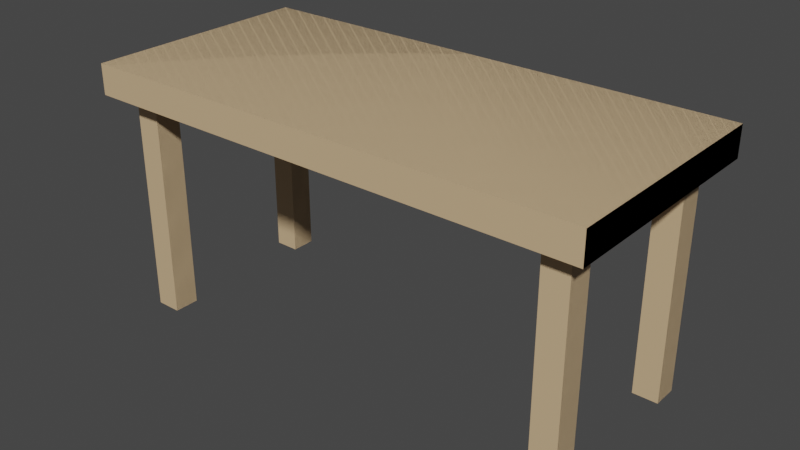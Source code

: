 # Source: Table.blend  (saved by Blender 2.82.7; exported with 4.5.12 LTS)
import bpy
from mathutils import Matrix  # noqa: F401  (used for matrix-valued properties, if any)

bpy.ops.wm.read_factory_settings(use_empty=True)
scene = bpy.context.scene
scene.name = 'Scene'

# ---- collections
col_collection = bpy.data.collections.new('Collection'); scene.collection.children.link(col_collection)
col_table = bpy.data.collections.new('Table'); col_collection.children.link(col_table)

# ---- materials (node trees are filled in below, after node groups)
mat_wood_001 = bpy.data.materials.new('Wood.001')
mat_wood_001.alpha_threshold = 0.0
mat_wood_001.use_transparent_shadow = False
mat_wood_001.line_color = (0.0, 0.0, 0.0, 1.0)
mat_wood = bpy.data.materials.new('Wood')
mat_wood.alpha_threshold = 0.0
mat_wood.use_transparent_shadow = False
mat_wood.line_color = (0.0, 0.0, 0.0, 1.0)

# ---- material node trees
mat_wood_001.use_nodes = True; mat_wood_001.node_tree.nodes.clear()
_N = mat_wood_001.node_tree.nodes; _L = mat_wood_001.node_tree.links
n0 = _N.new('ShaderNodeOutputMaterial'); n0.name = 'Material Output'; n0.location = (300, 300)
n1 = _N.new('ShaderNodeBsdfPrincipled'); n1.name = 'Principled BSDF'; n1.location = (10, 300)
n1.distribution = 'GGX'
n1.subsurface_method = 'BURLEY'
n1.inputs[0].default_value = (0.6445, 0.4564, 0.2623, 1.0)
n1.inputs[2].default_value = 0.4
n1.inputs[3].default_value = 1.45
n1.inputs[27].default_value = (0.0, 0.0, 0.0, 1.0)
n1.inputs[28].default_value = 1.0
_L.new(n1.outputs[0], n0.inputs[0])
n0.is_active_output = True
mat_wood.use_nodes = True; mat_wood.node_tree.nodes.clear()
_N = mat_wood.node_tree.nodes; _L = mat_wood.node_tree.links
n0 = _N.new('ShaderNodeOutputMaterial'); n0.name = 'Material Output'; n0.location = (300, 300)
n1 = _N.new('ShaderNodeBsdfPrincipled'); n1.name = 'Principled BSDF'; n1.location = (10, 300)
n1.distribution = 'GGX'
n1.subsurface_method = 'BURLEY'
n1.inputs[0].default_value = (0.6445, 0.4564, 0.2623, 1.0)
n1.inputs[2].default_value = 0.4
n1.inputs[3].default_value = 1.45
n1.inputs[27].default_value = (0.0, 0.0, 0.0, 1.0)
n1.inputs[28].default_value = 1.0
_L.new(n1.outputs[0], n0.inputs[0])
n0.is_active_output = True

# ---- world
world_world = bpy.data.worlds.new('World'); scene.world = world_world
world_world.use_nodes = True; world_world.node_tree.nodes.clear()
_N = world_world.node_tree.nodes; _L = world_world.node_tree.links
n0 = _N.new('ShaderNodeOutputWorld'); n0.name = 'World Output'; n0.location = (300, 300)
n1 = _N.new('ShaderNodeBackground'); n1.name = 'Background'; n1.location = (10, 300)
n1.inputs[0].default_value = (0.05088, 0.05088, 0.05088, 1.0)
_L.new(n1.outputs[0], n0.inputs[0])
n0.is_active_output = True
world_world.color = (0.05088, 0.05088, 0.05088)
world_world.use_sun_shadow = False
world_world.sun_shadow_jitter_overblur = 0.0

# ---- meshes
me_cube_008 = bpy.data.meshes.new('Cube.008')
me_cube_008.from_pydata([(-0.9251, 5.96e-08, -0.0352), (-0.9251, 0.9034, -0.0352), (-0.9251, 5.96e-08, -0.04771), (-0.9251, 0.9034, -0.04771), (-0.8251, 5.96e-08, -0.0352), (-0.8251, 0.9034, -0.0352), (-0.8251, 5.96e-08, -0.04771), (-0.8251, 0.9034, -0.04771), (0.8196, 0.0, -0.0352), (0.8196, 0.9034, -0.0352), (0.8196, 0.0, -0.04771), (0.8196, 0.9034, -0.04771), (0.9196, 0.0, -0.0352), (0.9196, 0.9034, -0.0352), (0.9196, 0.0, -0.04771), (0.9196, 0.9034, -0.04771), (-0.9251, -5.96e-08, 0.04724), (-0.9251, 0.9034, 0.04724), (-0.9251, -5.96e-08, 0.03473), (-0.9251, 0.9034, 0.03473), (-0.8251, -5.96e-08, 0.04724), (-0.8251, 0.9034, 0.04724), (-0.8251, -5.96e-08, 0.03473), (-0.8251, 0.9034, 0.03473), (0.8196, -5.96e-08, 0.04724), (0.8196, 0.9034, 0.04724), (0.8196, -5.96e-08, 0.03473), (0.8196, 0.9034, 0.03473), (0.9196, -5.96e-08, 0.04724), (0.9196, 0.9034, 0.04724), (0.9196, -5.96e-08, 0.03473), (0.9196, 0.9034, 0.03473), (-1.0, 0.8812, 0.05769), (-1.0, 1.0, 0.05769), (-1.0, 0.8812, -0.05769), (-1.0, 1.0, -0.05769), (1.0, 0.8812, 0.05769), (1.0, 1.0, 0.05769), (1.0, 0.8812, -0.05769), (1.0, 1.0, -0.05769)], [], [(0, 1, 3, 2), (2, 3, 7, 6), (6, 7, 5, 4), (4, 5, 1, 0), (2, 6, 4, 0), (7, 3, 1, 5), (8, 9, 11, 10), (10, 11, 15, 14), (14, 15, 13, 12), (12, 13, 9, 8), (10, 14, 12, 8), (15, 11, 9, 13), (16, 17, 19, 18), (18, 19, 23, 22), (22, 23, 21, 20), (20, 21, 17, 16), (18, 22, 20, 16), (23, 19, 17, 21), (24, 25, 27, 26), (26, 27, 31, 30), (30, 31, 29, 28), (28, 29, 25, 24), (26, 30, 28, 24), (31, 27, 25, 29), (32, 33, 35, 34), (34, 35, 39, 38), (38, 39, 37, 36), (36, 37, 33, 32), (34, 38, 36, 32), (39, 35, 33, 37)])
_uv = me_cube_008.uv_layers.new(name='UVMap')
_uv.uv.foreach_set('vector', [0.375, 0.0, 0.625, 0.0, 0.625, 0.25, 0.375, 0.25, 0.375, 0.25, 0.625, 0.25, 0.625, 0.5, 0.375, 0.5, 0.375, 0.5, 0.625, 0.5, 0.625, 0.75, 0.375, 0.75, 0.375, 0.75, 0.625, 0.75, 0.625, 1.0, 0.375, 1.0, 0.125, 0.5, 0.375, 0.5, 0.375, 0.75, 0.125, 0.75, 0.625, 0.5, 0.875, 0.5, 0.875, 0.75, 0.625, 0.75, 0.375, 0.0, 0.625, 0.0, 0.625, 0.25, 0.375, 0.25, 0.375, 0.25, 0.625, 0.25, 0.625, 0.5, 0.375, 0.5, 0.375, 0.5, 0.625, 0.5, 0.625, 0.75, 0.375, 0.75, 0.375, 0.75, 0.625, 0.75, 0.625, 1.0, 0.375, 1.0, 0.125, 0.5, 0.375, 0.5, 0.375, 0.75, 0.125, 0.75, 0.625, 0.5, 0.875, 0.5, 0.875, 0.75, 0.625, 0.75, 0.375, 0.0, 0.625, 0.0, 0.625, 0.25, 0.375, 0.25, 0.375, 0.25, 0.625, 0.25, 0.625, 0.5, 0.375, 0.5, 0.375, 0.5, 0.625, 0.5, 0.625, 0.75, 0.375, 0.75, 0.375, 0.75, 0.625, 0.75, 0.625, 1.0, 0.375, 1.0, 0.125, 0.5, 0.375, 0.5, 0.375, 0.75, 0.125, 0.75, 0.625, 0.5, 0.875, 0.5, 0.875, 0.75, 0.625, 0.75, 0.375, 0.0, 0.625, 0.0, 0.625, 0.25, 0.375, 0.25, 0.375, 0.25, 0.625, 0.25, 0.625, 0.5, 0.375, 0.5, 0.375, 0.5, 0.625, 0.5, 0.625, 0.75, 0.375, 0.75, 0.375, 0.75, 0.625, 0.75, 0.625, 1.0, 0.375, 1.0, 0.125, 0.5, 0.375, 0.5, 0.375, 0.75, 0.125, 0.75, 0.625, 0.5, 0.875, 0.5, 0.875, 0.75, 0.625, 0.75, 0.375, 0.0, 0.625, 0.0, 0.625, 0.25, 0.375, 0.25, 0.375, 0.25, 0.625, 0.25, 0.625, 0.5, 0.375, 0.5, 0.375, 0.5, 0.625, 0.5, 0.625, 0.75, 0.375, 0.75, 0.375, 0.75, 0.625, 0.75, 0.625, 1.0, 0.375, 1.0, 0.125, 0.5, 0.375, 0.5, 0.375, 0.75, 0.125, 0.75, 0.625, 0.5, 0.875, 0.5, 0.875, 0.75, 0.625, 0.75])
me_cube_008.materials.append(mat_wood_001)
me_cube_008.use_remesh_fix_poles = True
me_cube_008.use_remesh_preserve_attributes = False
me_cube_008.use_mirror_vertex_groups = False
me_cube_008.update()
me_cube_003 = bpy.data.meshes.new('Cube.003')
me_cube_003.from_pydata([(-0.05, -0.5038, 0.006256), (-0.05, 0.3996, 0.006256), (-0.05, -0.5038, -0.006256), (-0.05, 0.3996, -0.006256), (0.05, -0.5038, 0.006256), (0.05, 0.3996, 0.006256), (0.05, -0.5038, -0.006256), (0.05, 0.3996, -0.006256)], [], [(0, 1, 3, 2), (2, 3, 7, 6), (6, 7, 5, 4), (4, 5, 1, 0), (2, 6, 4, 0), (7, 3, 1, 5)])
_uv = me_cube_003.uv_layers.new(name='UVMap')
_uv.uv.foreach_set('vector', [0.375, 0.0, 0.625, 0.0, 0.625, 0.25, 0.375, 0.25, 0.375, 0.25, 0.625, 0.25, 0.625, 0.5, 0.375, 0.5, 0.375, 0.5, 0.625, 0.5, 0.625, 0.75, 0.375, 0.75, 0.375, 0.75, 0.625, 0.75, 0.625, 1.0, 0.375, 1.0, 0.125, 0.5, 0.375, 0.5, 0.375, 0.75, 0.125, 0.75, 0.625, 0.5, 0.875, 0.5, 0.875, 0.75, 0.625, 0.75])
me_cube_003.materials.append(mat_wood)
me_cube_003.use_remesh_fix_poles = True
me_cube_003.use_remesh_preserve_attributes = False
me_cube_003.use_mirror_vertex_groups = False
me_cube_003.update()
me_cube_004 = bpy.data.meshes.new('Cube.004')
me_cube_004.from_pydata([(-0.05, -0.5038, 0.006256), (-0.05, 0.3996, 0.006256), (-0.05, -0.5038, -0.006256), (-0.05, 0.3996, -0.006256), (0.05, -0.5038, 0.006256), (0.05, 0.3996, 0.006256), (0.05, -0.5038, -0.006256), (0.05, 0.3996, -0.006256)], [], [(0, 1, 3, 2), (2, 3, 7, 6), (6, 7, 5, 4), (4, 5, 1, 0), (2, 6, 4, 0), (7, 3, 1, 5)])
_uv = me_cube_004.uv_layers.new(name='UVMap')
_uv.uv.foreach_set('vector', [0.375, 0.0, 0.625, 0.0, 0.625, 0.25, 0.375, 0.25, 0.375, 0.25, 0.625, 0.25, 0.625, 0.5, 0.375, 0.5, 0.375, 0.5, 0.625, 0.5, 0.625, 0.75, 0.375, 0.75, 0.375, 0.75, 0.625, 0.75, 0.625, 1.0, 0.375, 1.0, 0.125, 0.5, 0.375, 0.5, 0.375, 0.75, 0.125, 0.75, 0.625, 0.5, 0.875, 0.5, 0.875, 0.75, 0.625, 0.75])
me_cube_004.materials.append(mat_wood)
me_cube_004.use_remesh_fix_poles = True
me_cube_004.use_remesh_preserve_attributes = False
me_cube_004.use_mirror_vertex_groups = False
me_cube_004.update()
me_cube_002 = bpy.data.meshes.new('Cube.002')
me_cube_002.from_pydata([(-0.05, -0.5038, 0.006256), (-0.05, 0.3996, 0.006256), (-0.05, -0.5038, -0.006256), (-0.05, 0.3996, -0.006256), (0.05, -0.5038, 0.006256), (0.05, 0.3996, 0.006256), (0.05, -0.5038, -0.006256), (0.05, 0.3996, -0.006256)], [], [(0, 1, 3, 2), (2, 3, 7, 6), (6, 7, 5, 4), (4, 5, 1, 0), (2, 6, 4, 0), (7, 3, 1, 5)])
_uv = me_cube_002.uv_layers.new(name='UVMap')
_uv.uv.foreach_set('vector', [0.375, 0.0, 0.625, 0.0, 0.625, 0.25, 0.375, 0.25, 0.375, 0.25, 0.625, 0.25, 0.625, 0.5, 0.375, 0.5, 0.375, 0.5, 0.625, 0.5, 0.625, 0.75, 0.375, 0.75, 0.375, 0.75, 0.625, 0.75, 0.625, 1.0, 0.375, 1.0, 0.125, 0.5, 0.375, 0.5, 0.375, 0.75, 0.125, 0.75, 0.625, 0.5, 0.875, 0.5, 0.875, 0.75, 0.625, 0.75])
me_cube_002.materials.append(mat_wood)
me_cube_002.use_remesh_fix_poles = True
me_cube_002.use_remesh_preserve_attributes = False
me_cube_002.use_mirror_vertex_groups = False
me_cube_002.update()
me_cube_005 = bpy.data.meshes.new('Cube.005')
me_cube_005.from_pydata([(-0.05, -0.5038, 0.006256), (-0.05, 0.3996, 0.006256), (-0.05, -0.5038, -0.006256), (-0.05, 0.3996, -0.006256), (0.05, -0.5038, 0.006256), (0.05, 0.3996, 0.006256), (0.05, -0.5038, -0.006256), (0.05, 0.3996, -0.006256)], [], [(0, 1, 3, 2), (2, 3, 7, 6), (6, 7, 5, 4), (4, 5, 1, 0), (2, 6, 4, 0), (7, 3, 1, 5)])
_uv = me_cube_005.uv_layers.new(name='UVMap')
_uv.uv.foreach_set('vector', [0.375, 0.0, 0.625, 0.0, 0.625, 0.25, 0.375, 0.25, 0.375, 0.25, 0.625, 0.25, 0.625, 0.5, 0.375, 0.5, 0.375, 0.5, 0.625, 0.5, 0.625, 0.75, 0.375, 0.75, 0.375, 0.75, 0.625, 0.75, 0.625, 1.0, 0.375, 1.0, 0.125, 0.5, 0.375, 0.5, 0.375, 0.75, 0.125, 0.75, 0.625, 0.5, 0.875, 0.5, 0.875, 0.75, 0.625, 0.75])
me_cube_005.materials.append(mat_wood)
me_cube_005.use_remesh_fix_poles = True
me_cube_005.use_remesh_preserve_attributes = False
me_cube_005.use_mirror_vertex_groups = False
me_cube_005.update()
me_cube_001 = bpy.data.meshes.new('Cube.001')
me_cube_001.from_pydata([(-1.0, 0.8812, 0.4611), (-1.0, 1.0, 0.4611), (-1.0, 0.8812, -0.4611), (-1.0, 1.0, -0.4611), (1.0, 0.8812, 0.4611), (1.0, 1.0, 0.4611), (1.0, 0.8812, -0.4611), (1.0, 1.0, -0.4611)], [], [(0, 1, 3, 2), (2, 3, 7, 6), (6, 7, 5, 4), (4, 5, 1, 0), (2, 6, 4, 0), (7, 3, 1, 5)])
_uv = me_cube_001.uv_layers.new(name='UVMap')
_uv.uv.foreach_set('vector', [0.375, 0.0, 0.625, 0.0, 0.625, 0.25, 0.375, 0.25, 0.375, 0.25, 0.625, 0.25, 0.625, 0.5, 0.375, 0.5, 0.375, 0.5, 0.625, 0.5, 0.625, 0.75, 0.375, 0.75, 0.375, 0.75, 0.625, 0.75, 0.625, 1.0, 0.375, 1.0, 0.125, 0.5, 0.375, 0.5, 0.375, 0.75, 0.125, 0.75, 0.625, 0.5, 0.875, 0.5, 0.875, 0.75, 0.625, 0.75])
me_cube_001.materials.append(mat_wood)
me_cube_001.use_remesh_fix_poles = True
me_cube_001.use_remesh_preserve_attributes = False
me_cube_001.use_mirror_y = True
me_cube_001.use_mirror_vertex_groups = False
me_cube_001.update()

# ---- objects
ob_table = bpy.data.objects.new('Table', me_cube_008)
ob_leg_back_left = bpy.data.objects.new('Leg.Back.Left', me_cube_003)
ob_leg_back_right = bpy.data.objects.new('Leg.Back.Right', me_cube_004)
ob_leg_front_left = bpy.data.objects.new('Leg.Front.Left', me_cube_002)
ob_leg_front_right = bpy.data.objects.new('Leg.Front.Right', me_cube_005)
ob_surface = bpy.data.objects.new('Surface', me_cube_001)

# ---- transforms, parenting, visibility, modifiers, constraints
ob_table.location = (5.96e-08, -2.98e-08, -5.96e-08)
ob_table.rotation_euler = (1.571, -0.0, 0.0)
ob_table.scale = (1.0, 1.0, 7.993)
ob_table.lineart.crease_threshold = 0.0
ob_leg_back_left.location = (-0.8751, 0.3314, 0.5038)
ob_leg_back_left.rotation_euler = (1.571, -0.0, 0.0)
ob_leg_back_left.scale = (1.0, 1.0, 7.993)
ob_leg_back_left.lineart.crease_threshold = 0.0
ob_leg_back_right.location = (0.8696, 0.3314, 0.5038)
ob_leg_back_right.rotation_euler = (1.571, -0.0, 0.0)
ob_leg_back_right.scale = (1.0, 1.0, 7.993)
ob_leg_back_right.lineart.crease_threshold = 0.0
ob_leg_front_left.location = (-0.8751, -0.3276, 0.5038)
ob_leg_front_left.rotation_euler = (1.571, -0.0, 0.0)
ob_leg_front_left.scale = (1.0, 1.0, 7.993)
ob_leg_front_left.lineart.crease_threshold = 0.0
ob_leg_front_right.location = (0.8696, -0.3276, 0.5038)
ob_leg_front_right.rotation_euler = (1.571, -0.0, 0.0)
ob_leg_front_right.scale = (1.0, 1.0, 7.993)
ob_leg_front_right.lineart.crease_threshold = 0.0
ob_surface.location = (-9.313e-10, 0.0, 8.941e-08)
ob_surface.rotation_euler = (1.571, -0.0, 0.0)
ob_surface.lineart.crease_threshold = 0.0
ob_surface.use_mesh_mirror_y = True

# ---- collection membership
col_collection.objects.link(ob_table)
col_table.objects.link(ob_leg_back_left)
col_table.objects.link(ob_leg_back_right)
col_table.objects.link(ob_leg_front_left)
col_table.objects.link(ob_leg_front_right)
col_table.objects.link(ob_surface)

# ---- scene / render settings (as saved in the file)
scene.frame_start = 1; scene.frame_end = 250; scene.frame_set(1)
scene.render.engine = 'BLENDER_EEVEE_NEXT'
scene.cycles.use_denoising = False
scene.cycles.samples = 128
scene.cycles.sampling_pattern = 'TABULATED_SOBOL'
scene.cycles.use_adaptive_sampling = False
scene.cycles.use_light_tree = False
scene.view_settings.view_transform = 'Filmic'
bpy.context.view_layer.update()

# ---- added for rendering (the .blend has no active camera and no usable light): camera, sun
cam_auto = bpy.data.cameras.new('AutoCamera')
cam_auto.lens = 50.0
cam_auto.sensor_width = 36.0
cam_auto.clip_end = 1000.0
ob_auto_camera = bpy.data.objects.new('AutoCamera', cam_auto)
scene.collection.objects.link(ob_auto_camera)
ob_auto_camera.location = (2.23789, -2.68547, 2.29032)
ob_auto_camera.rotation_euler = (1.09748, -7.21219e-08, 0.694738)
scene.camera = ob_auto_camera
light_auto_sun = bpy.data.lights.new('AutoSun', 'SUN')
light_auto_sun.energy = 3.0
light_auto_sun.angle = 0.0523599
ob_auto_sun = bpy.data.objects.new('AutoSun', light_auto_sun)
scene.collection.objects.link(ob_auto_sun)
ob_auto_sun.rotation_euler = (0.872665, 0.174533, 0.523599)
bpy.context.view_layer.update()
